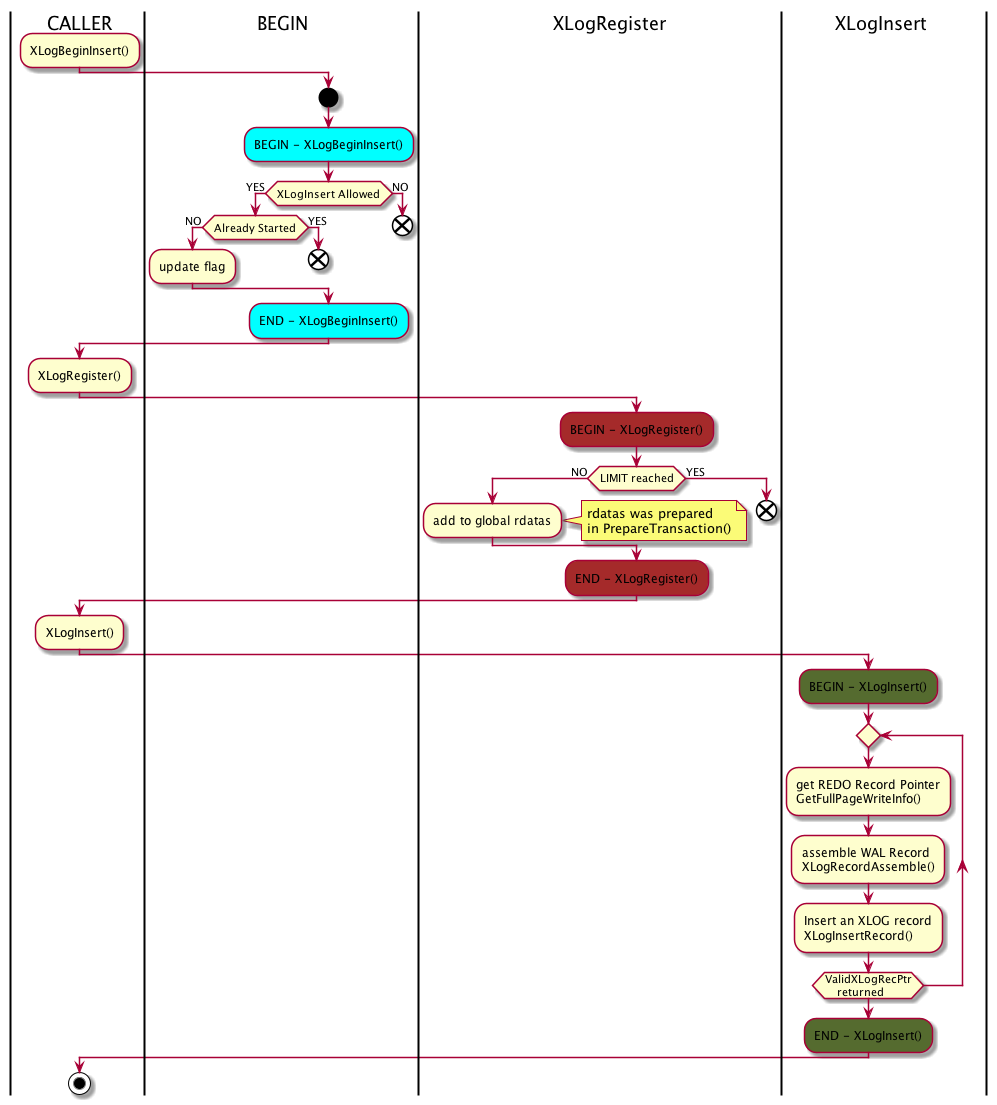

The diagram above was rendered by PlantUML. Its source (embedded in the PNG):
@startuml
|CALLER|
:XLogBeginInsert();

|BEGIN|

start

#00ffff:BEGIN - XLogBeginInsert();
if (XLogInsert Allowed) then (YES)
if (Already Started) then (NO)
:update flag;
else (YES)
end
endif
else(NO)
end
endif
#00ffff:END - XLogBeginInsert();

|CALLER|
:XLogRegister();

|XLogRegister|
#a52a2a:BEGIN - XLogRegister();
if (LIMIT reached) then (NO)
:add to global rdatas;
note right
rdatas was prepared
in PrepareTransaction()
end note
else (YES)
end
endif

#a52a2a:END - XLogRegister();
|CALLER|
:XLogInsert();
|XLogInsert|
#556b2f:BEGIN - XLogInsert();
repeat
:get REDO Record Pointer\nGetFullPageWriteInfo();
:assemble WAL Record\nXLogRecordAssemble();
:Insert an XLOG record\nXLogInsertRecord();
repeat while (ValidXLogRecPtr\n    returned)
#556b2f:END - XLogInsert();


|CALLER|
stop
@enduml